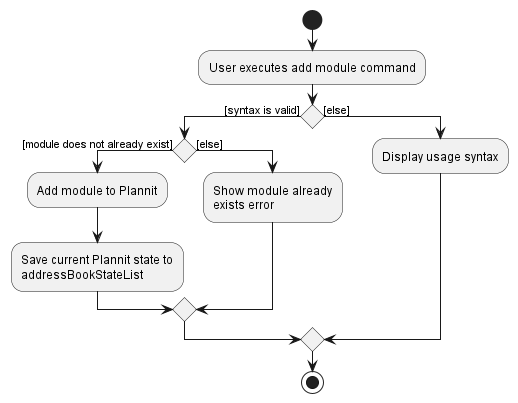

The diagram above was rendered by PlantUML. Its source (embedded in the PNG):
@startuml
start
:User executes add module command;

'Since the beta syntax does not support placing the condition outside the
'diamond we place it as the true branch instead.

if () then ([syntax is valid])
    if () then ([module does not already exist])
        :Add module to Plannit;
        :Save current Plannit state to
        addressBookStateList;
    else ([else])
        :Show module already
        exists error;
    endif
else ([else])
    :Display usage syntax;
endif
stop
@enduml